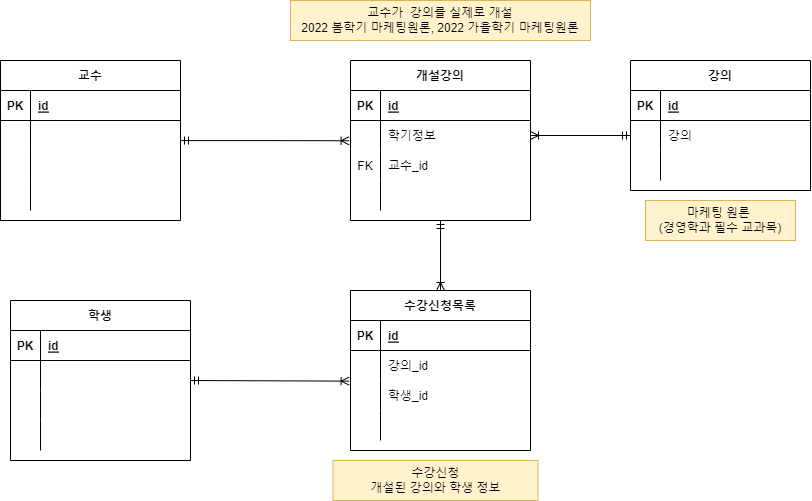

The diagram above was exported from draw.io. Its source (the exported page's mxGraphModel, read from the mxfile embedded in the PNG):
<mxGraphModel dx="7113" dy="2589" grid="1" gridSize="10" guides="1" tooltips="1" connect="1" arrows="1" fold="1" page="1" pageScale="1" pageWidth="1100" pageHeight="1700" math="0" shadow="0">
  <root>
    <mxCell id="0" />
    <mxCell id="1" parent="0" />
    <mxCell id="UXiWJVC1UwDtwwlVuCVX-1" style="edgeStyle=orthogonalEdgeStyle;rounded=0;orthogonalLoop=1;jettySize=auto;html=1;exitX=1;exitY=0.5;exitDx=0;exitDy=0;entryX=-0.008;entryY=0.024;entryDx=0;entryDy=0;entryPerimeter=0;endArrow=ERoneToMany;endFill=0;startArrow=ERmandOne;startFill=0;" edge="1" parent="1" source="UXiWJVC1UwDtwwlVuCVX-2" target="UXiWJVC1UwDtwwlVuCVX-36">
      <mxGeometry relative="1" as="geometry">
        <Array as="points">
          <mxPoint x="-1721" y="730" />
        </Array>
      </mxGeometry>
    </mxCell>
    <mxCell id="UXiWJVC1UwDtwwlVuCVX-2" value="학생" style="shape=table;startSize=30;container=1;collapsible=1;childLayout=tableLayout;fixedRows=1;rowLines=0;fontStyle=1;align=center;resizeLast=1;" vertex="1" parent="1">
      <mxGeometry x="-2060" y="650" width="180" height="160" as="geometry" />
    </mxCell>
    <mxCell id="UXiWJVC1UwDtwwlVuCVX-3" value="" style="shape=tableRow;horizontal=0;startSize=0;swimlaneHead=0;swimlaneBody=0;fillColor=none;collapsible=0;dropTarget=0;points=[[0,0.5],[1,0.5]];portConstraint=eastwest;top=0;left=0;right=0;bottom=1;" vertex="1" parent="UXiWJVC1UwDtwwlVuCVX-2">
      <mxGeometry y="30" width="180" height="30" as="geometry" />
    </mxCell>
    <mxCell id="UXiWJVC1UwDtwwlVuCVX-4" value="PK" style="shape=partialRectangle;connectable=0;fillColor=none;top=0;left=0;bottom=0;right=0;fontStyle=1;overflow=hidden;" vertex="1" parent="UXiWJVC1UwDtwwlVuCVX-3">
      <mxGeometry width="30" height="30" as="geometry">
        <mxRectangle width="30" height="30" as="alternateBounds" />
      </mxGeometry>
    </mxCell>
    <mxCell id="UXiWJVC1UwDtwwlVuCVX-5" value="id" style="shape=partialRectangle;connectable=0;fillColor=none;top=0;left=0;bottom=0;right=0;align=left;spacingLeft=6;fontStyle=5;overflow=hidden;" vertex="1" parent="UXiWJVC1UwDtwwlVuCVX-3">
      <mxGeometry x="30" width="150" height="30" as="geometry">
        <mxRectangle width="150" height="30" as="alternateBounds" />
      </mxGeometry>
    </mxCell>
    <mxCell id="UXiWJVC1UwDtwwlVuCVX-6" value="" style="shape=tableRow;horizontal=0;startSize=0;swimlaneHead=0;swimlaneBody=0;fillColor=none;collapsible=0;dropTarget=0;points=[[0,0.5],[1,0.5]];portConstraint=eastwest;top=0;left=0;right=0;bottom=0;" vertex="1" parent="UXiWJVC1UwDtwwlVuCVX-2">
      <mxGeometry y="60" width="180" height="30" as="geometry" />
    </mxCell>
    <mxCell id="UXiWJVC1UwDtwwlVuCVX-7" value="" style="shape=partialRectangle;connectable=0;fillColor=none;top=0;left=0;bottom=0;right=0;editable=1;overflow=hidden;" vertex="1" parent="UXiWJVC1UwDtwwlVuCVX-6">
      <mxGeometry width="30" height="30" as="geometry">
        <mxRectangle width="30" height="30" as="alternateBounds" />
      </mxGeometry>
    </mxCell>
    <mxCell id="UXiWJVC1UwDtwwlVuCVX-8" value="" style="shape=partialRectangle;connectable=0;fillColor=none;top=0;left=0;bottom=0;right=0;align=left;spacingLeft=6;overflow=hidden;" vertex="1" parent="UXiWJVC1UwDtwwlVuCVX-6">
      <mxGeometry x="30" width="150" height="30" as="geometry">
        <mxRectangle width="150" height="30" as="alternateBounds" />
      </mxGeometry>
    </mxCell>
    <mxCell id="UXiWJVC1UwDtwwlVuCVX-9" value="" style="shape=tableRow;horizontal=0;startSize=0;swimlaneHead=0;swimlaneBody=0;fillColor=none;collapsible=0;dropTarget=0;points=[[0,0.5],[1,0.5]];portConstraint=eastwest;top=0;left=0;right=0;bottom=0;" vertex="1" parent="UXiWJVC1UwDtwwlVuCVX-2">
      <mxGeometry y="90" width="180" height="30" as="geometry" />
    </mxCell>
    <mxCell id="UXiWJVC1UwDtwwlVuCVX-10" value="" style="shape=partialRectangle;connectable=0;fillColor=none;top=0;left=0;bottom=0;right=0;editable=1;overflow=hidden;" vertex="1" parent="UXiWJVC1UwDtwwlVuCVX-9">
      <mxGeometry width="30" height="30" as="geometry">
        <mxRectangle width="30" height="30" as="alternateBounds" />
      </mxGeometry>
    </mxCell>
    <mxCell id="UXiWJVC1UwDtwwlVuCVX-11" value="" style="shape=partialRectangle;connectable=0;fillColor=none;top=0;left=0;bottom=0;right=0;align=left;spacingLeft=6;overflow=hidden;" vertex="1" parent="UXiWJVC1UwDtwwlVuCVX-9">
      <mxGeometry x="30" width="150" height="30" as="geometry">
        <mxRectangle width="150" height="30" as="alternateBounds" />
      </mxGeometry>
    </mxCell>
    <mxCell id="UXiWJVC1UwDtwwlVuCVX-12" value="" style="shape=tableRow;horizontal=0;startSize=0;swimlaneHead=0;swimlaneBody=0;fillColor=none;collapsible=0;dropTarget=0;points=[[0,0.5],[1,0.5]];portConstraint=eastwest;top=0;left=0;right=0;bottom=0;" vertex="1" parent="UXiWJVC1UwDtwwlVuCVX-2">
      <mxGeometry y="120" width="180" height="30" as="geometry" />
    </mxCell>
    <mxCell id="UXiWJVC1UwDtwwlVuCVX-13" value="" style="shape=partialRectangle;connectable=0;fillColor=none;top=0;left=0;bottom=0;right=0;editable=1;overflow=hidden;" vertex="1" parent="UXiWJVC1UwDtwwlVuCVX-12">
      <mxGeometry width="30" height="30" as="geometry">
        <mxRectangle width="30" height="30" as="alternateBounds" />
      </mxGeometry>
    </mxCell>
    <mxCell id="UXiWJVC1UwDtwwlVuCVX-14" value="" style="shape=partialRectangle;connectable=0;fillColor=none;top=0;left=0;bottom=0;right=0;align=left;spacingLeft=6;overflow=hidden;" vertex="1" parent="UXiWJVC1UwDtwwlVuCVX-12">
      <mxGeometry x="30" width="150" height="30" as="geometry">
        <mxRectangle width="150" height="30" as="alternateBounds" />
      </mxGeometry>
    </mxCell>
    <mxCell id="UXiWJVC1UwDtwwlVuCVX-15" style="edgeStyle=orthogonalEdgeStyle;rounded=0;orthogonalLoop=1;jettySize=auto;html=1;endArrow=ERoneToMany;endFill=0;startArrow=ERmandOne;startFill=0;" edge="1" parent="1" source="UXiWJVC1UwDtwwlVuCVX-16" target="UXiWJVC1UwDtwwlVuCVX-29">
      <mxGeometry relative="1" as="geometry" />
    </mxCell>
    <mxCell id="UXiWJVC1UwDtwwlVuCVX-16" value="개설강의" style="shape=table;startSize=30;container=1;collapsible=1;childLayout=tableLayout;fixedRows=1;rowLines=0;fontStyle=1;align=center;resizeLast=1;" vertex="1" parent="1">
      <mxGeometry x="-1720" y="410" width="180" height="160" as="geometry" />
    </mxCell>
    <mxCell id="UXiWJVC1UwDtwwlVuCVX-17" value="" style="shape=tableRow;horizontal=0;startSize=0;swimlaneHead=0;swimlaneBody=0;fillColor=none;collapsible=0;dropTarget=0;points=[[0,0.5],[1,0.5]];portConstraint=eastwest;top=0;left=0;right=0;bottom=1;" vertex="1" parent="UXiWJVC1UwDtwwlVuCVX-16">
      <mxGeometry y="30" width="180" height="30" as="geometry" />
    </mxCell>
    <mxCell id="UXiWJVC1UwDtwwlVuCVX-18" value="PK" style="shape=partialRectangle;connectable=0;fillColor=none;top=0;left=0;bottom=0;right=0;fontStyle=1;overflow=hidden;" vertex="1" parent="UXiWJVC1UwDtwwlVuCVX-17">
      <mxGeometry width="30" height="30" as="geometry">
        <mxRectangle width="30" height="30" as="alternateBounds" />
      </mxGeometry>
    </mxCell>
    <mxCell id="UXiWJVC1UwDtwwlVuCVX-19" value="id" style="shape=partialRectangle;connectable=0;fillColor=none;top=0;left=0;bottom=0;right=0;align=left;spacingLeft=6;fontStyle=5;overflow=hidden;" vertex="1" parent="UXiWJVC1UwDtwwlVuCVX-17">
      <mxGeometry x="30" width="150" height="30" as="geometry">
        <mxRectangle width="150" height="30" as="alternateBounds" />
      </mxGeometry>
    </mxCell>
    <mxCell id="UXiWJVC1UwDtwwlVuCVX-20" value="" style="shape=tableRow;horizontal=0;startSize=0;swimlaneHead=0;swimlaneBody=0;fillColor=none;collapsible=0;dropTarget=0;points=[[0,0.5],[1,0.5]];portConstraint=eastwest;top=0;left=0;right=0;bottom=0;" vertex="1" parent="UXiWJVC1UwDtwwlVuCVX-16">
      <mxGeometry y="60" width="180" height="30" as="geometry" />
    </mxCell>
    <mxCell id="UXiWJVC1UwDtwwlVuCVX-21" value="" style="shape=partialRectangle;connectable=0;fillColor=none;top=0;left=0;bottom=0;right=0;editable=1;overflow=hidden;" vertex="1" parent="UXiWJVC1UwDtwwlVuCVX-20">
      <mxGeometry width="30" height="30" as="geometry">
        <mxRectangle width="30" height="30" as="alternateBounds" />
      </mxGeometry>
    </mxCell>
    <mxCell id="UXiWJVC1UwDtwwlVuCVX-22" value="학기정보" style="shape=partialRectangle;connectable=0;fillColor=none;top=0;left=0;bottom=0;right=0;align=left;spacingLeft=6;overflow=hidden;" vertex="1" parent="UXiWJVC1UwDtwwlVuCVX-20">
      <mxGeometry x="30" width="150" height="30" as="geometry">
        <mxRectangle width="150" height="30" as="alternateBounds" />
      </mxGeometry>
    </mxCell>
    <mxCell id="UXiWJVC1UwDtwwlVuCVX-23" value="" style="shape=tableRow;horizontal=0;startSize=0;swimlaneHead=0;swimlaneBody=0;fillColor=none;collapsible=0;dropTarget=0;points=[[0,0.5],[1,0.5]];portConstraint=eastwest;top=0;left=0;right=0;bottom=0;" vertex="1" parent="UXiWJVC1UwDtwwlVuCVX-16">
      <mxGeometry y="90" width="180" height="30" as="geometry" />
    </mxCell>
    <mxCell id="UXiWJVC1UwDtwwlVuCVX-24" value="FK" style="shape=partialRectangle;connectable=0;fillColor=none;top=0;left=0;bottom=0;right=0;editable=1;overflow=hidden;" vertex="1" parent="UXiWJVC1UwDtwwlVuCVX-23">
      <mxGeometry width="30" height="30" as="geometry">
        <mxRectangle width="30" height="30" as="alternateBounds" />
      </mxGeometry>
    </mxCell>
    <mxCell id="UXiWJVC1UwDtwwlVuCVX-25" value="교수_id" style="shape=partialRectangle;connectable=0;fillColor=none;top=0;left=0;bottom=0;right=0;align=left;spacingLeft=6;overflow=hidden;" vertex="1" parent="UXiWJVC1UwDtwwlVuCVX-23">
      <mxGeometry x="30" width="150" height="30" as="geometry">
        <mxRectangle width="150" height="30" as="alternateBounds" />
      </mxGeometry>
    </mxCell>
    <mxCell id="UXiWJVC1UwDtwwlVuCVX-26" value="" style="shape=tableRow;horizontal=0;startSize=0;swimlaneHead=0;swimlaneBody=0;fillColor=none;collapsible=0;dropTarget=0;points=[[0,0.5],[1,0.5]];portConstraint=eastwest;top=0;left=0;right=0;bottom=0;" vertex="1" parent="UXiWJVC1UwDtwwlVuCVX-16">
      <mxGeometry y="120" width="180" height="30" as="geometry" />
    </mxCell>
    <mxCell id="UXiWJVC1UwDtwwlVuCVX-27" value="" style="shape=partialRectangle;connectable=0;fillColor=none;top=0;left=0;bottom=0;right=0;editable=1;overflow=hidden;" vertex="1" parent="UXiWJVC1UwDtwwlVuCVX-26">
      <mxGeometry width="30" height="30" as="geometry">
        <mxRectangle width="30" height="30" as="alternateBounds" />
      </mxGeometry>
    </mxCell>
    <mxCell id="UXiWJVC1UwDtwwlVuCVX-28" value="" style="shape=partialRectangle;connectable=0;fillColor=none;top=0;left=0;bottom=0;right=0;align=left;spacingLeft=6;overflow=hidden;" vertex="1" parent="UXiWJVC1UwDtwwlVuCVX-26">
      <mxGeometry x="30" width="150" height="30" as="geometry">
        <mxRectangle width="150" height="30" as="alternateBounds" />
      </mxGeometry>
    </mxCell>
    <mxCell id="UXiWJVC1UwDtwwlVuCVX-29" value="수강신청목록" style="shape=table;startSize=30;container=1;collapsible=1;childLayout=tableLayout;fixedRows=1;rowLines=0;fontStyle=1;align=center;resizeLast=1;" vertex="1" parent="1">
      <mxGeometry x="-1720" y="640" width="180" height="160" as="geometry" />
    </mxCell>
    <mxCell id="UXiWJVC1UwDtwwlVuCVX-30" value="" style="shape=tableRow;horizontal=0;startSize=0;swimlaneHead=0;swimlaneBody=0;fillColor=none;collapsible=0;dropTarget=0;points=[[0,0.5],[1,0.5]];portConstraint=eastwest;top=0;left=0;right=0;bottom=1;" vertex="1" parent="UXiWJVC1UwDtwwlVuCVX-29">
      <mxGeometry y="30" width="180" height="30" as="geometry" />
    </mxCell>
    <mxCell id="UXiWJVC1UwDtwwlVuCVX-31" value="PK" style="shape=partialRectangle;connectable=0;fillColor=none;top=0;left=0;bottom=0;right=0;fontStyle=1;overflow=hidden;" vertex="1" parent="UXiWJVC1UwDtwwlVuCVX-30">
      <mxGeometry width="30" height="30" as="geometry">
        <mxRectangle width="30" height="30" as="alternateBounds" />
      </mxGeometry>
    </mxCell>
    <mxCell id="UXiWJVC1UwDtwwlVuCVX-32" value="id" style="shape=partialRectangle;connectable=0;fillColor=none;top=0;left=0;bottom=0;right=0;align=left;spacingLeft=6;fontStyle=5;overflow=hidden;" vertex="1" parent="UXiWJVC1UwDtwwlVuCVX-30">
      <mxGeometry x="30" width="150" height="30" as="geometry">
        <mxRectangle width="150" height="30" as="alternateBounds" />
      </mxGeometry>
    </mxCell>
    <mxCell id="UXiWJVC1UwDtwwlVuCVX-33" value="" style="shape=tableRow;horizontal=0;startSize=0;swimlaneHead=0;swimlaneBody=0;fillColor=none;collapsible=0;dropTarget=0;points=[[0,0.5],[1,0.5]];portConstraint=eastwest;top=0;left=0;right=0;bottom=0;" vertex="1" parent="UXiWJVC1UwDtwwlVuCVX-29">
      <mxGeometry y="60" width="180" height="30" as="geometry" />
    </mxCell>
    <mxCell id="UXiWJVC1UwDtwwlVuCVX-34" value="" style="shape=partialRectangle;connectable=0;fillColor=none;top=0;left=0;bottom=0;right=0;editable=1;overflow=hidden;" vertex="1" parent="UXiWJVC1UwDtwwlVuCVX-33">
      <mxGeometry width="30" height="30" as="geometry">
        <mxRectangle width="30" height="30" as="alternateBounds" />
      </mxGeometry>
    </mxCell>
    <mxCell id="UXiWJVC1UwDtwwlVuCVX-35" value="강의_id" style="shape=partialRectangle;connectable=0;fillColor=none;top=0;left=0;bottom=0;right=0;align=left;spacingLeft=6;overflow=hidden;" vertex="1" parent="UXiWJVC1UwDtwwlVuCVX-33">
      <mxGeometry x="30" width="150" height="30" as="geometry">
        <mxRectangle width="150" height="30" as="alternateBounds" />
      </mxGeometry>
    </mxCell>
    <mxCell id="UXiWJVC1UwDtwwlVuCVX-36" value="" style="shape=tableRow;horizontal=0;startSize=0;swimlaneHead=0;swimlaneBody=0;fillColor=none;collapsible=0;dropTarget=0;points=[[0,0.5],[1,0.5]];portConstraint=eastwest;top=0;left=0;right=0;bottom=0;" vertex="1" parent="UXiWJVC1UwDtwwlVuCVX-29">
      <mxGeometry y="90" width="180" height="30" as="geometry" />
    </mxCell>
    <mxCell id="UXiWJVC1UwDtwwlVuCVX-37" value="" style="shape=partialRectangle;connectable=0;fillColor=none;top=0;left=0;bottom=0;right=0;editable=1;overflow=hidden;" vertex="1" parent="UXiWJVC1UwDtwwlVuCVX-36">
      <mxGeometry width="30" height="30" as="geometry">
        <mxRectangle width="30" height="30" as="alternateBounds" />
      </mxGeometry>
    </mxCell>
    <mxCell id="UXiWJVC1UwDtwwlVuCVX-38" value="학생_id" style="shape=partialRectangle;connectable=0;fillColor=none;top=0;left=0;bottom=0;right=0;align=left;spacingLeft=6;overflow=hidden;" vertex="1" parent="UXiWJVC1UwDtwwlVuCVX-36">
      <mxGeometry x="30" width="150" height="30" as="geometry">
        <mxRectangle width="150" height="30" as="alternateBounds" />
      </mxGeometry>
    </mxCell>
    <mxCell id="UXiWJVC1UwDtwwlVuCVX-39" value="" style="shape=tableRow;horizontal=0;startSize=0;swimlaneHead=0;swimlaneBody=0;fillColor=none;collapsible=0;dropTarget=0;points=[[0,0.5],[1,0.5]];portConstraint=eastwest;top=0;left=0;right=0;bottom=0;" vertex="1" parent="UXiWJVC1UwDtwwlVuCVX-29">
      <mxGeometry y="120" width="180" height="30" as="geometry" />
    </mxCell>
    <mxCell id="UXiWJVC1UwDtwwlVuCVX-40" value="" style="shape=partialRectangle;connectable=0;fillColor=none;top=0;left=0;bottom=0;right=0;editable=1;overflow=hidden;" vertex="1" parent="UXiWJVC1UwDtwwlVuCVX-39">
      <mxGeometry width="30" height="30" as="geometry">
        <mxRectangle width="30" height="30" as="alternateBounds" />
      </mxGeometry>
    </mxCell>
    <mxCell id="UXiWJVC1UwDtwwlVuCVX-41" value="" style="shape=partialRectangle;connectable=0;fillColor=none;top=0;left=0;bottom=0;right=0;align=left;spacingLeft=6;overflow=hidden;" vertex="1" parent="UXiWJVC1UwDtwwlVuCVX-39">
      <mxGeometry x="30" width="150" height="30" as="geometry">
        <mxRectangle width="150" height="30" as="alternateBounds" />
      </mxGeometry>
    </mxCell>
    <mxCell id="UXiWJVC1UwDtwwlVuCVX-42" value="강의" style="shape=table;startSize=30;container=1;collapsible=1;childLayout=tableLayout;fixedRows=1;rowLines=0;fontStyle=1;align=center;resizeLast=1;" vertex="1" parent="1">
      <mxGeometry x="-1440" y="410" width="180" height="130" as="geometry" />
    </mxCell>
    <mxCell id="UXiWJVC1UwDtwwlVuCVX-43" value="" style="shape=tableRow;horizontal=0;startSize=0;swimlaneHead=0;swimlaneBody=0;fillColor=none;collapsible=0;dropTarget=0;points=[[0,0.5],[1,0.5]];portConstraint=eastwest;top=0;left=0;right=0;bottom=1;" vertex="1" parent="UXiWJVC1UwDtwwlVuCVX-42">
      <mxGeometry y="30" width="180" height="30" as="geometry" />
    </mxCell>
    <mxCell id="UXiWJVC1UwDtwwlVuCVX-44" value="PK" style="shape=partialRectangle;connectable=0;fillColor=none;top=0;left=0;bottom=0;right=0;fontStyle=1;overflow=hidden;" vertex="1" parent="UXiWJVC1UwDtwwlVuCVX-43">
      <mxGeometry width="30" height="30" as="geometry">
        <mxRectangle width="30" height="30" as="alternateBounds" />
      </mxGeometry>
    </mxCell>
    <mxCell id="UXiWJVC1UwDtwwlVuCVX-45" value="id" style="shape=partialRectangle;connectable=0;fillColor=none;top=0;left=0;bottom=0;right=0;align=left;spacingLeft=6;fontStyle=5;overflow=hidden;" vertex="1" parent="UXiWJVC1UwDtwwlVuCVX-43">
      <mxGeometry x="30" width="150" height="30" as="geometry">
        <mxRectangle width="150" height="30" as="alternateBounds" />
      </mxGeometry>
    </mxCell>
    <mxCell id="UXiWJVC1UwDtwwlVuCVX-46" value="" style="shape=tableRow;horizontal=0;startSize=0;swimlaneHead=0;swimlaneBody=0;fillColor=none;collapsible=0;dropTarget=0;points=[[0,0.5],[1,0.5]];portConstraint=eastwest;top=0;left=0;right=0;bottom=0;" vertex="1" parent="UXiWJVC1UwDtwwlVuCVX-42">
      <mxGeometry y="60" width="180" height="30" as="geometry" />
    </mxCell>
    <mxCell id="UXiWJVC1UwDtwwlVuCVX-47" value="" style="shape=partialRectangle;connectable=0;fillColor=none;top=0;left=0;bottom=0;right=0;editable=1;overflow=hidden;" vertex="1" parent="UXiWJVC1UwDtwwlVuCVX-46">
      <mxGeometry width="30" height="30" as="geometry">
        <mxRectangle width="30" height="30" as="alternateBounds" />
      </mxGeometry>
    </mxCell>
    <mxCell id="UXiWJVC1UwDtwwlVuCVX-48" value="강의" style="shape=partialRectangle;connectable=0;fillColor=none;top=0;left=0;bottom=0;right=0;align=left;spacingLeft=6;overflow=hidden;" vertex="1" parent="UXiWJVC1UwDtwwlVuCVX-46">
      <mxGeometry x="30" width="150" height="30" as="geometry">
        <mxRectangle width="150" height="30" as="alternateBounds" />
      </mxGeometry>
    </mxCell>
    <mxCell id="UXiWJVC1UwDtwwlVuCVX-49" value="" style="shape=tableRow;horizontal=0;startSize=0;swimlaneHead=0;swimlaneBody=0;fillColor=none;collapsible=0;dropTarget=0;points=[[0,0.5],[1,0.5]];portConstraint=eastwest;top=0;left=0;right=0;bottom=0;" vertex="1" parent="UXiWJVC1UwDtwwlVuCVX-42">
      <mxGeometry y="90" width="180" height="30" as="geometry" />
    </mxCell>
    <mxCell id="UXiWJVC1UwDtwwlVuCVX-50" value="" style="shape=partialRectangle;connectable=0;fillColor=none;top=0;left=0;bottom=0;right=0;editable=1;overflow=hidden;" vertex="1" parent="UXiWJVC1UwDtwwlVuCVX-49">
      <mxGeometry width="30" height="30" as="geometry">
        <mxRectangle width="30" height="30" as="alternateBounds" />
      </mxGeometry>
    </mxCell>
    <mxCell id="UXiWJVC1UwDtwwlVuCVX-51" value="" style="shape=partialRectangle;connectable=0;fillColor=none;top=0;left=0;bottom=0;right=0;align=left;spacingLeft=6;overflow=hidden;" vertex="1" parent="UXiWJVC1UwDtwwlVuCVX-49">
      <mxGeometry x="30" width="150" height="30" as="geometry">
        <mxRectangle width="150" height="30" as="alternateBounds" />
      </mxGeometry>
    </mxCell>
    <mxCell id="UXiWJVC1UwDtwwlVuCVX-52" style="edgeStyle=orthogonalEdgeStyle;rounded=0;orthogonalLoop=1;jettySize=auto;html=1;exitX=0;exitY=0.5;exitDx=0;exitDy=0;entryX=1;entryY=0.5;entryDx=0;entryDy=0;startArrow=ERmandOne;startFill=0;endArrow=ERoneToMany;endFill=0;" edge="1" parent="1" source="UXiWJVC1UwDtwwlVuCVX-46" target="UXiWJVC1UwDtwwlVuCVX-20">
      <mxGeometry relative="1" as="geometry" />
    </mxCell>
    <mxCell id="UXiWJVC1UwDtwwlVuCVX-53" value="" style="shape=partialRectangle;connectable=0;fillColor=none;top=0;left=0;bottom=0;right=0;align=left;spacingLeft=6;overflow=hidden;" vertex="1" parent="1">
      <mxGeometry x="-2020" y="780" width="150" height="30" as="geometry">
        <mxRectangle width="150" height="30" as="alternateBounds" />
      </mxGeometry>
    </mxCell>
    <mxCell id="UXiWJVC1UwDtwwlVuCVX-54" style="edgeStyle=orthogonalEdgeStyle;rounded=0;orthogonalLoop=1;jettySize=auto;html=1;entryX=-0.008;entryY=0.675;entryDx=0;entryDy=0;entryPerimeter=0;startArrow=ERmandOne;startFill=0;endArrow=ERoneToMany;endFill=0;" edge="1" parent="1" source="UXiWJVC1UwDtwwlVuCVX-55" target="UXiWJVC1UwDtwwlVuCVX-20">
      <mxGeometry relative="1" as="geometry" />
    </mxCell>
    <mxCell id="UXiWJVC1UwDtwwlVuCVX-55" value="교수" style="shape=table;startSize=30;container=1;collapsible=1;childLayout=tableLayout;fixedRows=1;rowLines=0;fontStyle=1;align=center;resizeLast=1;" vertex="1" parent="1">
      <mxGeometry x="-2070" y="410" width="180" height="160" as="geometry" />
    </mxCell>
    <mxCell id="UXiWJVC1UwDtwwlVuCVX-56" value="" style="shape=tableRow;horizontal=0;startSize=0;swimlaneHead=0;swimlaneBody=0;fillColor=none;collapsible=0;dropTarget=0;points=[[0,0.5],[1,0.5]];portConstraint=eastwest;top=0;left=0;right=0;bottom=1;" vertex="1" parent="UXiWJVC1UwDtwwlVuCVX-55">
      <mxGeometry y="30" width="180" height="30" as="geometry" />
    </mxCell>
    <mxCell id="UXiWJVC1UwDtwwlVuCVX-57" value="PK" style="shape=partialRectangle;connectable=0;fillColor=none;top=0;left=0;bottom=0;right=0;fontStyle=1;overflow=hidden;" vertex="1" parent="UXiWJVC1UwDtwwlVuCVX-56">
      <mxGeometry width="30" height="30" as="geometry">
        <mxRectangle width="30" height="30" as="alternateBounds" />
      </mxGeometry>
    </mxCell>
    <mxCell id="UXiWJVC1UwDtwwlVuCVX-58" value="id" style="shape=partialRectangle;connectable=0;fillColor=none;top=0;left=0;bottom=0;right=0;align=left;spacingLeft=6;fontStyle=5;overflow=hidden;" vertex="1" parent="UXiWJVC1UwDtwwlVuCVX-56">
      <mxGeometry x="30" width="150" height="30" as="geometry">
        <mxRectangle width="150" height="30" as="alternateBounds" />
      </mxGeometry>
    </mxCell>
    <mxCell id="UXiWJVC1UwDtwwlVuCVX-59" value="" style="shape=tableRow;horizontal=0;startSize=0;swimlaneHead=0;swimlaneBody=0;fillColor=none;collapsible=0;dropTarget=0;points=[[0,0.5],[1,0.5]];portConstraint=eastwest;top=0;left=0;right=0;bottom=0;" vertex="1" parent="UXiWJVC1UwDtwwlVuCVX-55">
      <mxGeometry y="60" width="180" height="30" as="geometry" />
    </mxCell>
    <mxCell id="UXiWJVC1UwDtwwlVuCVX-60" value="" style="shape=partialRectangle;connectable=0;fillColor=none;top=0;left=0;bottom=0;right=0;editable=1;overflow=hidden;" vertex="1" parent="UXiWJVC1UwDtwwlVuCVX-59">
      <mxGeometry width="30" height="30" as="geometry">
        <mxRectangle width="30" height="30" as="alternateBounds" />
      </mxGeometry>
    </mxCell>
    <mxCell id="UXiWJVC1UwDtwwlVuCVX-61" value="" style="shape=partialRectangle;connectable=0;fillColor=none;top=0;left=0;bottom=0;right=0;align=left;spacingLeft=6;overflow=hidden;" vertex="1" parent="UXiWJVC1UwDtwwlVuCVX-59">
      <mxGeometry x="30" width="150" height="30" as="geometry">
        <mxRectangle width="150" height="30" as="alternateBounds" />
      </mxGeometry>
    </mxCell>
    <mxCell id="UXiWJVC1UwDtwwlVuCVX-62" value="" style="shape=tableRow;horizontal=0;startSize=0;swimlaneHead=0;swimlaneBody=0;fillColor=none;collapsible=0;dropTarget=0;points=[[0,0.5],[1,0.5]];portConstraint=eastwest;top=0;left=0;right=0;bottom=0;" vertex="1" parent="UXiWJVC1UwDtwwlVuCVX-55">
      <mxGeometry y="90" width="180" height="30" as="geometry" />
    </mxCell>
    <mxCell id="UXiWJVC1UwDtwwlVuCVX-63" value="" style="shape=partialRectangle;connectable=0;fillColor=none;top=0;left=0;bottom=0;right=0;editable=1;overflow=hidden;" vertex="1" parent="UXiWJVC1UwDtwwlVuCVX-62">
      <mxGeometry width="30" height="30" as="geometry">
        <mxRectangle width="30" height="30" as="alternateBounds" />
      </mxGeometry>
    </mxCell>
    <mxCell id="UXiWJVC1UwDtwwlVuCVX-64" value="" style="shape=partialRectangle;connectable=0;fillColor=none;top=0;left=0;bottom=0;right=0;align=left;spacingLeft=6;overflow=hidden;" vertex="1" parent="UXiWJVC1UwDtwwlVuCVX-62">
      <mxGeometry x="30" width="150" height="30" as="geometry">
        <mxRectangle width="150" height="30" as="alternateBounds" />
      </mxGeometry>
    </mxCell>
    <mxCell id="UXiWJVC1UwDtwwlVuCVX-65" value="" style="shape=tableRow;horizontal=0;startSize=0;swimlaneHead=0;swimlaneBody=0;fillColor=none;collapsible=0;dropTarget=0;points=[[0,0.5],[1,0.5]];portConstraint=eastwest;top=0;left=0;right=0;bottom=0;" vertex="1" parent="UXiWJVC1UwDtwwlVuCVX-55">
      <mxGeometry y="120" width="180" height="30" as="geometry" />
    </mxCell>
    <mxCell id="UXiWJVC1UwDtwwlVuCVX-66" value="" style="shape=partialRectangle;connectable=0;fillColor=none;top=0;left=0;bottom=0;right=0;editable=1;overflow=hidden;" vertex="1" parent="UXiWJVC1UwDtwwlVuCVX-65">
      <mxGeometry width="30" height="30" as="geometry">
        <mxRectangle width="30" height="30" as="alternateBounds" />
      </mxGeometry>
    </mxCell>
    <mxCell id="UXiWJVC1UwDtwwlVuCVX-67" value="" style="shape=partialRectangle;connectable=0;fillColor=none;top=0;left=0;bottom=0;right=0;align=left;spacingLeft=6;overflow=hidden;" vertex="1" parent="UXiWJVC1UwDtwwlVuCVX-65">
      <mxGeometry x="30" width="150" height="30" as="geometry">
        <mxRectangle width="150" height="30" as="alternateBounds" />
      </mxGeometry>
    </mxCell>
    <mxCell id="UXiWJVC1UwDtwwlVuCVX-68" value="교수가&amp;nbsp; 강의를 실제로 개설&lt;br&gt;2022 봄학기 마케팅원론, 2022 가을학기 마케팅원론" style="text;html=1;strokeColor=#d6b656;fillColor=#fff2cc;align=center;verticalAlign=middle;whiteSpace=wrap;rounded=0;" vertex="1" parent="1">
      <mxGeometry x="-1780" y="350" width="300" height="40" as="geometry" />
    </mxCell>
    <mxCell id="UXiWJVC1UwDtwwlVuCVX-69" value="마케팅 원론 &lt;br&gt;(경영학과 필수 교과목)" style="text;html=1;strokeColor=#d6b656;fillColor=#fff2cc;align=center;verticalAlign=middle;whiteSpace=wrap;rounded=0;" vertex="1" parent="1">
      <mxGeometry x="-1425" y="550" width="150" height="40" as="geometry" />
    </mxCell>
    <mxCell id="UXiWJVC1UwDtwwlVuCVX-70" value="수강신청&lt;br&gt;개설된 강의와 학생 정보" style="text;html=1;strokeColor=#d6b656;fillColor=#fff2cc;align=center;verticalAlign=middle;whiteSpace=wrap;rounded=0;" vertex="1" parent="1">
      <mxGeometry x="-1737.5" y="810" width="205" height="40" as="geometry" />
    </mxCell>
  </root>
</mxGraphModel>